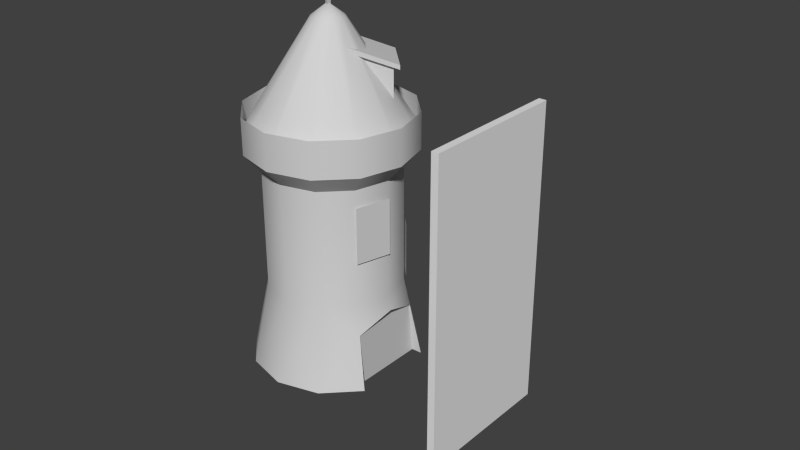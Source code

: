 # Source: wizardtower.blend  (saved by Blender 2.66.0; exported with 4.5.12 LTS)
import bpy
from mathutils import Matrix  # noqa: F401  (used for matrix-valued properties, if any)

bpy.ops.wm.read_factory_settings(use_empty=True)
scene = bpy.context.scene
scene.name = 'Scene'

# ---- collections
col_collection_1 = bpy.data.collections.new('Collection 1'); scene.collection.children.link(col_collection_1)

# ---- materials (node trees are filled in below, after node groups)
mat_turm_001 = bpy.data.materials.new('Turm.001')
mat_turm_001.alpha_threshold = 0.0
mat_turm_001.use_transparent_shadow = False
mat_turm_001.diffuse_color = (0.64, 0.64, 0.64, 1.0)
mat_turm_001.specular_color = (0.5, 0.5, 0.5)
mat_turm_001.roughness = 0.5
mat_turm_001.specular_intensity = 1.0
mat_material = bpy.data.materials.new('Material')
mat_material.alpha_threshold = 0.0
mat_material.use_transparent_shadow = False
mat_material.roughness = 0.5
mat_material.line_color = (0.0, 0.0, 0.0, 1.0)

# ---- material node trees

# ---- world
world_world = bpy.data.worlds.new('World'); scene.world = world_world
world_world.color = (0.05088, 0.05088, 0.05088)
world_world.use_sun_shadow = False
world_world.sun_shadow_jitter_overblur = 0.0
world_world.cycles.sampling_method = 'MANUAL'
world_world.cycles.sample_map_resolution = 256

# ---- meshes
me_circle = bpy.data.meshes.new('Circle')
me_circle.from_pydata([(0.2986, 0.5171, 74.12), (0.2986, -0.5172, 74.12), (-0.5971, -3.82e-07, 74.12), (0.2986, 0.5171, 74.12), (0.2986, 0.5171, 82.07), (0.2986, -0.5172, 82.07), (0.2986, -0.5172, 74.12), (0.2986, -0.5172, 74.12), (0.2986, -0.5172, 82.07), (-0.5971, -3.82e-07, 82.07), (-0.5971, -3.82e-07, 74.12), (1.337e-05, 8.551e-12, 82.04), (1.913e-05, -9.743, 79.17), (1.243e-05, 7.954e-12, 76.31), (-0.5971, -3.82e-07, 74.12), (-0.5971, -3.82e-07, 82.07), (0.2986, 0.5171, 82.07), (0.2986, 0.5171, 74.12), (-0.5971, -3.82e-07, 82.07), (0.2986, -0.5172, 82.07), (0.2986, 0.5171, 82.07), (5.219, 11.46, 63.61), (5.219, 11.46, 57.21), (-0.3898, 5.854, 66.61), (11.46, 5.219, 63.61), (11.46, 5.219, 57.21), (5.219, 11.46, 57.21), (5.219, 11.46, 63.61), (11.46, 5.219, 57.21), (11.46, 5.219, 63.61), (5.854, -0.3898, 66.61), (5.467, 12.83, 63.23), (5.219, 11.46, 63.61), (-0.3898, 5.854, 66.61), (-0.9491, 6.414, 66.61), (5.467, 12.83, 64.15), (5.467, 12.83, 63.23), (-0.9491, 6.414, 66.61), (-1.977, 5.386, 68.14), (6.414, -0.9491, 66.61), (5.854, -0.3898, 66.61), (11.46, 5.219, 63.61), (12.83, 5.467, 63.23), (12.83, 5.467, 64.15), (5.386, -1.977, 68.14), (6.414, -0.9491, 66.61), (12.83, 5.467, 63.23), (12.83, 5.467, 64.15), (12.83, 5.467, 63.23), (5.467, 12.83, 63.23), (5.467, 12.83, 64.15), (5.467, 12.83, 64.15), (-1.977, 5.386, 68.14), (5.386, -1.977, 68.14), (12.83, 5.467, 64.15), (13.3, 7.794, 11.55), (13.3, 8.512e-06, 14.55), (13.3, 8.998, -2.168e-06), (13.3, -7.789, 11.6), (13.3, -8.998, -2.168e-06), (-1.264, 8.396, 2.059e-07), (-1.264, -8.393, 2.059e-07), (-1.264, -8.393, 14.55), (-1.264, 8.396, 14.55), (-1.264, -8.393, 14.55), (14.96, 9.573e-06, 14.55), (13.49, -7.789, 11.6), (-1.264, 8.396, 14.55), (14.96, 9.573e-06, 14.55), (13.5, 7.794, 11.55), (-1.264, -8.393, 14.55), (-12.39, 7.155, 17.68), (-7.155, 12.39, 17.68), (-8.998, 15.58, 1.466e-06), (-15.58, 8.998, 2.539e-06), (12.39, -7.155, 17.68), (7.155, -12.39, 17.68), (8.998, -15.58, -1.466e-06), (15.58, -8.998, -2.539e-06), (13.49, -7.789, 11.6), (-18.0, -1.151e-05, 2.932e-06), (-14.31, -9.155e-06, 17.68), (14.31, 9.155e-06, 17.68), (14.96, 9.573e-06, 14.55), (-12.39, -7.155, 17.68), (-15.58, -8.998, 2.539e-06), (7.155, 12.39, 17.68), (12.39, 7.155, 17.68), (13.5, 7.794, 11.55), (15.58, 8.998, -2.539e-06), (8.998, 15.58, -1.466e-06), (-7.155, -12.39, 17.68), (-8.998, -15.58, 1.466e-06), (-6.275e-06, 14.31, 17.68), (-1.151e-05, 18.0, 0.0), (1.203e-05, -14.31, 17.68), (1.151e-05, -18.0, 0.0), (-12.39, 7.155, 42.93), (-7.155, 12.39, 42.93), (12.39, -7.155, 42.93), (7.155, -12.39, 42.93), (-14.31, -9.155e-06, 42.93), (14.31, 9.155e-06, 42.93), (12.39, 7.155, 42.93), (-12.39, -7.155, 42.93), (7.155, 12.39, 42.93), (-7.155, -12.39, 42.93), (-2.161e-06, 14.31, 42.93), (1.615e-05, -14.31, 42.93), (-15.31, 8.838, 46.8), (-12.39, 7.155, 42.93), (-14.31, -9.155e-06, 42.93), (-17.68, -1.131e-05, 46.8), (17.68, 1.131e-05, 46.8), (15.31, -8.838, 46.8), (12.39, -7.155, 42.93), (14.31, 9.155e-06, 42.93), (15.31, 8.838, 46.8), (12.39, 7.155, 42.93), (-15.31, -8.838, 46.8), (-12.39, -7.155, 42.93), (8.838, 15.31, 46.8), (7.155, 12.39, 42.93), (-8.838, -15.31, 46.8), (-7.155, -12.39, 42.93), (-3.683e-06, 17.68, 46.8), (-2.161e-06, 14.31, 42.93), (1.893e-05, -17.68, 46.8), (1.615e-05, -14.31, 42.93), (-8.838, 15.31, 46.8), (-7.155, 12.39, 42.93), (8.838, -15.31, 46.8), (7.155, -12.39, 42.93), (15.31, 8.838, 54.53), (17.68, 1.131e-05, 54.53), (17.68, 1.131e-05, 46.8), (15.31, 8.838, 46.8), (-15.31, -8.838, 54.53), (-17.68, -1.131e-05, 54.53), (-17.68, -1.131e-05, 46.8), (-15.31, -8.838, 46.8), (8.838, 15.31, 54.53), (8.838, 15.31, 46.8), (-8.838, -15.31, 54.53), (-8.838, -15.31, 46.8), (-2.423e-06, 17.68, 54.53), (-3.683e-06, 17.68, 46.8), (2.019e-05, -17.68, 54.53), (1.893e-05, -17.68, 46.8), (-8.838, 15.31, 54.53), (-8.838, 15.31, 46.8), (8.838, -15.31, 54.53), (8.838, -15.31, 46.8), (-15.31, 8.838, 54.53), (-15.31, 8.838, 46.8), (15.31, -8.838, 54.53), (15.31, -8.838, 46.8), (9.635e-06, 3.383, 72.42), (1.691, 2.93, 72.42), (8.749, 15.15, 49.95), (-3.056e-06, 17.5, 49.95), (-1.691, 2.93, 72.42), (-8.749, 15.15, 49.95), (1.222e-05, 7.82e-12, 75.02), (-2.93, 1.691, 72.42), (-3.383, -2.164e-06, 72.42), (2.93, -1.691, 72.42), (3.383, 2.164e-06, 72.42), (2.93, 1.691, 72.42), (-2.93, -1.691, 72.42), (-1.691, -2.93, 72.42), (1.691, -2.93, 72.42), (-15.15, 8.749, 49.95), (-17.5, -1.119e-05, 49.95), (1.396e-05, -3.383, 72.42), (-15.15, -8.749, 49.95), (8.749, -15.15, 49.95), (15.15, -8.749, 49.95), (-8.749, -15.15, 49.95), (1.933e-05, -17.5, 49.95), (17.5, 1.119e-05, 49.95), (15.15, 8.749, 49.95), (-1.264, 8.396, 2.059e-07), (15.58, 8.998, -2.539e-06), (13.5, 7.794, 11.55), (-1.264, 8.396, 14.55), (13.49, -7.789, 11.6), (15.58, -8.998, -2.539e-06), (-1.264, -8.393, 2.059e-07), (-1.264, -8.393, 14.55), (14.8, 9.471e-06, 39.34), (12.82, -7.402, 39.34), (12.82, -7.402, 27.35), (14.8, 9.471e-06, 27.35), (7.402, 12.82, 30.43), (12.82, 7.402, 30.43), (12.82, 7.402, 18.44), (7.402, 12.82, 18.44)], [], [(0, 1, 2), (3, 4, 5, 6), (7, 8, 9, 10), (11, 12, 13), (14, 15, 16, 17), (18, 19, 20), (21, 22, 23), (24, 25, 26, 27), (28, 29, 30), (31, 32, 33, 34), (35, 36, 37, 38), (39, 40, 41, 42), (43, 44, 45, 46), (47, 48, 49, 50), (51, 52, 53, 54), (55, 56, 57), (56, 58, 59), (60, 61, 62, 63), (64, 65, 66), (67, 68, 69), (68, 67, 70), (56, 59, 57), (71, 72, 73, 74), (71, 74, 80, 81), (82, 75, 79, 83), (84, 81, 80, 85), (91, 84, 85, 92), (93, 86, 90, 94), (95, 91, 92, 96), (72, 93, 94, 73), (76, 95, 96, 77), (97, 98, 72, 71), (99, 100, 76, 75), (97, 71, 81, 101), (102, 99, 75, 82), (103, 102, 82, 87), (104, 101, 81, 84), (105, 103, 87, 86), (106, 104, 84, 91), (107, 105, 86, 93), (108, 106, 91, 95), (98, 107, 93, 72), (100, 108, 95, 76), (109, 110, 111, 112), (113, 114, 115, 116), (117, 113, 116, 118), (119, 112, 111, 120), (121, 117, 118, 122), (123, 119, 120, 124), (125, 121, 122, 126), (127, 123, 124, 128), (129, 125, 126, 130), (131, 127, 128, 132), (109, 129, 130, 110), (114, 131, 132, 115), (133, 134, 135, 136), (137, 138, 139, 140), (141, 133, 136, 142), (143, 137, 140, 144), (145, 141, 142, 146), (147, 143, 144, 148), (149, 145, 146, 150), (151, 147, 148, 152), (153, 149, 150, 154), (155, 151, 152, 156), (153, 154, 139, 138), (134, 155, 156, 135), (157, 158, 159, 160), (161, 157, 160, 162), (163, 164, 165), (163, 166, 167), (163, 167, 168), (163, 165, 169), (163, 169, 170), (163, 171, 166), (164, 172, 173, 165), (163, 158, 157), (163, 161, 164), (163, 170, 174), (169, 165, 173, 175), (163, 157, 161), (166, 171, 176, 177), (163, 168, 158), (174, 170, 178, 179), (167, 166, 177, 180), (170, 169, 175, 178), (171, 174, 179, 176), (168, 167, 180, 181), (164, 161, 162, 172), (158, 168, 181, 159), (163, 174, 171), (87, 82, 83, 88), (182, 183, 184, 185), (186, 187, 188, 189), (190, 191, 192, 193), (194, 195, 196, 197), (87, 88, 89, 90, 86), (78, 79, 75, 76, 77)])
me_circle.polygons.foreach_set('use_smooth', [0, 0, 0, 0, 0, 0, 0, 0, 0, 0, 0, 0, 0, 0, 0, 0, 0, 0, 0, 0, 0, 0, 1, 1, 1, 1, 1, 1, 1, 1, 1, 1, 1, 1, 1, 1, 1, 1, 1, 1, 1, 1, 1, 1, 1, 1, 1, 1, 1, 1, 1, 1, 1, 1, 1, 1, 1, 1, 1, 1, 1, 1, 1, 1, 1, 1, 1, 1, 1, 1, 1, 1, 1, 1, 1, 1, 1, 1, 1, 1, 1, 1, 1, 1, 1, 1, 1, 1, 1, 1, 1, 1, 1, 1, 1, 1, 1, 1])
_k = set([(73, 74), (73, 94), (74, 80), (77, 78), (77, 96), (78, 79), (79, 83), (80, 85), (83, 88), (85, 92), (88, 89), (89, 90), (90, 94), (92, 96), (97, 98), (97, 101), (98, 107), (99, 100), (99, 102), (100, 108), (101, 104), (102, 103), (103, 105), (104, 106), (105, 107), (106, 108), (109, 112), (109, 129), (110, 111), (110, 130), (111, 120), (112, 119), (113, 114), (113, 117), (114, 131), (115, 116), (115, 132), (116, 118), (117, 121), (118, 122), (119, 123), (120, 124), (121, 125), (122, 126), (123, 127), (124, 128), (125, 129), (126, 130), (127, 131), (128, 132), (133, 134), (133, 141), (134, 155), (135, 136), (135, 156), (136, 142), (137, 138), (137, 143), (138, 153), (139, 140), (139, 154), (140, 144), (141, 145), (142, 146), (143, 147), (144, 148), (145, 149), (146, 150), (147, 151), (148, 152), (149, 153), (150, 154), (151, 155), (152, 156), (159, 160), (159, 181), (160, 162), (162, 172), (172, 173), (173, 175), (175, 178), (176, 177), (176, 179), (177, 180), (178, 179), (180, 181), (182, 183), (182, 185), (183, 184), (184, 185), (186, 187), (186, 189), (187, 188), (188, 189), (190, 191), (190, 193), (191, 192), (192, 193), (194, 195), (194, 197), (195, 196), (196, 197)])
me_circle.attributes.new('sharp_edge', 'BOOLEAN', 'EDGE').data.foreach_set('value', [ (min(e.vertices), max(e.vertices)) in _k for e in me_circle.edges])
_uv = me_circle.uv_layers.new(name='UVMap')
_uv.uv.foreach_set('vector', [0.7798, 0.9278, 0.7798, 0.9524, 0.7586, 0.9401, 0.7798, 0.9278, 0.9662, 0.9278, 0.9662, 0.9524, 0.7798, 0.9524, 0.7798, 0.9524, 0.9662, 0.9524, 0.9663, 0.9769, 0.7799, 0.9769, 0.9865, 0.896, 0.7704, 0.8325, 0.9865, 0.769, 0.7797, 0.9033, 0.9661, 0.9033, 0.9662, 0.9278, 0.7798, 0.9278, 0.9874, 0.9401, 0.9662, 0.9524, 0.9662, 0.9278, 0.1926, 0.132, 0.1926, 0.003289, 0.03326, 0.1312, 0.3699, 0.132, 0.3699, 0.003289, 0.1926, 0.003289, 0.1926, 0.132, 0.3699, 0.003289, 0.3699, 0.132, 0.5293, 0.1312, 0.6805, 0.1397, 0.6942, 0.1222, 0.701, 0.03389, 0.6894, 0.03338, 0.6673, 0.1346, 0.6805, 0.1397, 0.6894, 0.03338, 0.6777, 0.01098, 0.5476, 0.02819, 0.5361, 0.02688, 0.5293, 0.115, 0.5399, 0.1288, 0.553, 0.125, 0.5634, 0.001408, 0.5476, 0.02819, 0.5399, 0.1288, 0.553, 0.125, 0.5523, 0.14, 0.6666, 0.1496, 0.6673, 0.1346, 0.6673, 0.1346, 0.6777, 0.01098, 0.5634, 0.001408, 0.553, 0.125, 0.9732, 0.3219, 0.8454, 0.3711, 0.993, 0.1325, 0.8454, 0.3711, 0.7176, 0.3228, 0.6977, 0.1325, 0.777, 0.9417, 0.7746, 0.9417, 0.7756, 0.9401, 0.7764, 0.9403, 0.7756, 0.9401, 0.7763, 0.9381, 0.7749, 0.9386, 0.7764, 0.9403, 0.7763, 0.9381, 0.7774, 0.939, 0.7763, 0.9381, 0.7764, 0.9403, 0.7756, 0.9401, 0.8454, 0.3711, 0.6977, 0.1325, 0.993, 0.1325, 0.1907, 0.3968, 0.3001, 0.3977, 0.2955, 0.1399, 0.1725, 0.1443, 0.1907, 0.3968, 0.1725, 0.1443, 0.04623, 0.1573, 0.08441, 0.4004, 0.7454, 0.419, 0.6371, 0.4169, 0.6459, 0.3277, 0.7449, 0.3746, 0.1987, 0.4122, 0.09376, 0.4181, 0.04931, 0.1745, 0.176, 0.1583, 0.3067, 0.4094, 0.1987, 0.4122, 0.176, 0.1583, 0.2998, 0.1524, 0.4122, 0.4014, 0.5249, 0.4071, 0.5415, 0.1466, 0.4183, 0.1409, 0.417, 0.4093, 0.3067, 0.4094, 0.2998, 0.1524, 0.4216, 0.153, 0.3001, 0.3977, 0.4122, 0.4014, 0.4183, 0.1409, 0.2955, 0.1399, 0.5281, 0.4111, 0.417, 0.4093, 0.4216, 0.153, 0.5414, 0.1582, 0.1661, 0.7763, 0.2801, 0.7916, 0.3001, 0.3977, 0.1907, 0.3968, 0.6295, 0.8112, 0.5139, 0.8075, 0.5281, 0.4111, 0.6371, 0.4169, 0.1661, 0.7763, 0.1907, 0.3968, 0.08441, 0.4004, 0.05961, 0.7579, 0.744, 0.8125, 0.6295, 0.8112, 0.6371, 0.4169, 0.7454, 0.419, 0.6315, 0.8114, 0.744, 0.8125, 0.7454, 0.419, 0.6362, 0.4145, 0.18, 0.7836, 0.08028, 0.7664, 0.09376, 0.4181, 0.1987, 0.4122, 0.514, 0.8078, 0.6315, 0.8114, 0.6362, 0.4145, 0.5249, 0.4071, 0.2877, 0.7941, 0.18, 0.7836, 0.1987, 0.4122, 0.3067, 0.4094, 0.3965, 0.8014, 0.514, 0.8078, 0.5249, 0.4071, 0.4122, 0.4014, 0.3997, 0.8019, 0.2877, 0.7941, 0.3067, 0.4094, 0.417, 0.4093, 0.2801, 0.7916, 0.3965, 0.8014, 0.4122, 0.4014, 0.3001, 0.3977, 0.5139, 0.8075, 0.3997, 0.8019, 0.417, 0.4093, 0.5281, 0.4111, 0.153, 0.8506, 0.1661, 0.7763, 0.05961, 0.7579, 0.03366, 0.8222, 0.7424, 0.8862, 0.6263, 0.8843, 0.6295, 0.8112, 0.744, 0.8125, 0.6316, 0.8855, 0.7424, 0.8862, 0.744, 0.8125, 0.6315, 0.8114, 0.1683, 0.8488, 0.05726, 0.8248, 0.08028, 0.7664, 0.18, 0.7836, 0.5123, 0.8822, 0.6316, 0.8855, 0.6315, 0.8114, 0.514, 0.8078, 0.2796, 0.8635, 0.1683, 0.8488, 0.18, 0.7836, 0.2877, 0.7941, 0.3927, 0.8758, 0.5123, 0.8822, 0.514, 0.8078, 0.3965, 0.8014, 0.3935, 0.8732, 0.2796, 0.8635, 0.2877, 0.7941, 0.3997, 0.8019, 0.2731, 0.8657, 0.3927, 0.8758, 0.3965, 0.8014, 0.2801, 0.7916, 0.5093, 0.88, 0.3935, 0.8732, 0.3997, 0.8019, 0.5139, 0.8075, 0.153, 0.8506, 0.2731, 0.8657, 0.2801, 0.7916, 0.1661, 0.7763, 0.6263, 0.8843, 0.5093, 0.88, 0.5139, 0.8075, 0.6295, 0.8112, 0.6286, 0.9876, 0.7431, 0.9876, 0.7424, 0.8862, 0.6316, 0.8855, 0.1541, 0.9457, 0.03746, 0.9241, 0.05726, 0.8248, 0.1683, 0.8488, 0.5068, 0.9848, 0.6286, 0.9876, 0.6316, 0.8855, 0.5123, 0.8822, 0.2703, 0.9611, 0.1541, 0.9457, 0.1683, 0.8488, 0.2796, 0.8635, 0.384, 0.9789, 0.5068, 0.9848, 0.5123, 0.8822, 0.3927, 0.8758, 0.3874, 0.972, 0.2703, 0.9611, 0.2796, 0.8635, 0.3935, 0.8732, 0.2602, 0.9685, 0.384, 0.9789, 0.3927, 0.8758, 0.2731, 0.8657, 0.5056, 0.9799, 0.3874, 0.972, 0.3935, 0.8732, 0.5093, 0.88, 0.136, 0.9519, 0.2602, 0.9685, 0.2731, 0.8657, 0.153, 0.8506, 0.6248, 0.985, 0.5056, 0.9799, 0.5093, 0.88, 0.6263, 0.8843, 0.136, 0.9519, 0.153, 0.8506, 0.03366, 0.8222, 0.01164, 0.9277, 0.7431, 0.9876, 0.6248, 0.985, 0.6263, 0.8843, 0.7424, 0.8862, 0.7775, 0.6307, 0.7967, 0.614, 0.9578, 0.7079, 0.9156, 0.7616, 0.7978, 0.6154, 0.778, 0.6335, 0.9213, 0.7668, 0.9596, 0.7121, 0.752, 0.5694, 0.8095, 0.5941, 0.8143, 0.5713, 0.7521, 0.5677, 0.8118, 0.5476, 0.8142, 0.5709, 0.7521, 0.5677, 0.8142, 0.5709, 0.8091, 0.5936, 0.752, 0.5694, 0.8143, 0.5713, 0.8109, 0.5481, 0.752, 0.5694, 0.8109, 0.5481, 0.8001, 0.5267, 0.7521, 0.5677, 0.8016, 0.5253, 0.8118, 0.5476, 0.8095, 0.5941, 0.9855, 0.6482, 1.0, 0.5796, 0.8143, 0.5713, 0.7521, 0.5677, 0.7967, 0.614, 0.7775, 0.6307, 0.752, 0.5694, 0.7978, 0.6154, 0.8095, 0.5941, 0.752, 0.5694, 0.8001, 0.5267, 0.7822, 0.5085, 0.8109, 0.5481, 0.8143, 0.5713, 1.0, 0.5796, 0.9926, 0.5096, 0.752, 0.5694, 0.778, 0.6335, 0.7978, 0.6154, 0.8118, 0.5476, 0.8016, 0.5253, 0.9715, 0.4395, 0.9931, 0.5056, 0.7521, 0.5677, 0.8091, 0.5936, 0.7967, 0.614, 0.7822, 0.5085, 0.8001, 0.5267, 0.9686, 0.444, 0.9301, 0.3871, 0.8142, 0.5709, 0.8118, 0.5476, 0.9931, 0.5056, 0.9983, 0.5754, 0.8001, 0.5267, 0.8109, 0.5481, 0.9926, 0.5096, 0.9686, 0.444, 0.8016, 0.5253, 0.7832, 0.5057, 0.9368, 0.3817, 0.9715, 0.4395, 0.8091, 0.5936, 0.8142, 0.5709, 0.9983, 0.5754, 0.9862, 0.6444, 0.8095, 0.5941, 0.7978, 0.6154, 0.9596, 0.7121, 0.9855, 0.6482, 0.7967, 0.614, 0.8091, 0.5936, 0.9862, 0.6444, 0.9578, 0.7079, 0.7521, 0.5677, 0.7832, 0.5057, 0.8016, 0.5253, 0.6362, 0.4145, 0.7454, 0.419, 0.7449, 0.3746, 0.647, 0.3232, 0.777, 0.9417, 0.7788, 0.94, 0.7774, 0.939, 0.7764, 0.9403, 0.7749, 0.9386, 0.7858, 0.949, 0.7746, 0.9417, 0.7756, 0.9401, 0.9427, 0.004253, 0.9427, 0.1251, 0.7469, 0.1251, 0.7469, 0.004253, 0.9427, 0.004253, 0.9427, 0.1251, 0.7469, 0.1251, 0.7469, 0.004253, 0.6362, 0.4145, 0.647, 0.3232, 0.6718, 0.1593, 0.5415, 0.1466, 0.5249, 0.4071, 0.6673, 0.1684, 0.6459, 0.3277, 0.6371, 0.4169, 0.5281, 0.4111, 0.5414, 0.1582])
me_circle.materials.append(mat_turm_001)
me_circle.use_remesh_preserve_volume = False
me_circle.use_remesh_preserve_attributes = False
me_circle.use_mirror_vertex_groups = False
me_circle.update()
me_cube = bpy.data.meshes.new('Cube')
me_cube.from_pydata([(-1.0, -20.0, -41.0), (-1.0, 20.0, -41.0), (1.0, 20.0, -41.0), (1.0, -20.0, -41.0), (-1.0, -20.0, 41.0), (-1.0, 20.0, 41.0), (1.0, 20.0, 41.0), (1.0, -20.0, 41.0)], [], [(4, 5, 1, 0), (5, 6, 2, 1), (6, 7, 3, 2), (7, 4, 0, 3), (0, 1, 2, 3), (7, 6, 5, 4)])
_uv = me_cube.uv_layers.new(name='UVMap')
_uv.uv.foreach_set('vector', [1.0, 1.0, 0.0, 1.0, 0.0, 0.0, 1.0, 0.0, 1.0, 1.0, 0.0, 1.0, 0.0, 0.0, 1.0, 0.0, 1.0, 1.0, 0.0, 1.0, 0.0, 0.0, 1.0, 0.0, 1.0, 1.0, 0.0, 1.0, 0.0, 0.0, 1.0, 0.0, 1.0, 1.0, 0.0, 1.0, 0.0, 0.0, 1.0, 0.0, 1.0, 1.0, 0.0, 1.0, 0.0, 0.0, 1.0, 0.0])
me_cube.materials.append(mat_material)
me_cube.use_remesh_preserve_volume = False
me_cube.use_remesh_preserve_attributes = False
me_cube.use_mirror_vertex_groups = False
me_cube.update()

# ---- objects
ob_circle = bpy.data.objects.new('Circle', me_circle)
ob_cube = bpy.data.objects.new('Cube', me_cube)

# ---- transforms, parenting, visibility, modifiers, constraints
ob_circle.location = (0.0, 0.0, 0.0)
ob_circle.lineart.crease_threshold = 0.0
ob_cube.location = (10.0, 40.0, 0.0)
ob_cube.lineart.crease_threshold = 0.0

# ---- collection membership
col_collection_1.objects.link(ob_circle)
col_collection_1.objects.link(ob_cube)

# ---- scene / render settings (as saved in the file)
scene.frame_start = 1; scene.frame_end = 250; scene.frame_set(35)
scene.render.engine = 'BLENDER_EEVEE_NEXT'
scene.render.image_settings.color_mode = 'RGB'
scene.render.image_settings.compression = 90
scene.render.resolution_percentage = 50
scene.render.dither_intensity = 0.0
scene.render.bake_margin = 2
scene.render.bake_bias = 0.0
scene.cycles.use_denoising = False
scene.cycles.samples = 10
scene.cycles.sampling_pattern = 'TABULATED_SOBOL'
scene.cycles.light_sampling_threshold = 0.0
scene.cycles.use_adaptive_sampling = False
scene.cycles.use_light_tree = False
scene.cycles.blur_glossy = 0.0
scene.cycles.volume_bounces = 1
scene.cycles.pixel_filter_type = 'GAUSSIAN'
scene.cycles.sample_clamp_indirect = 0.0
scene.view_settings.view_transform = 'Standard'
bpy.context.view_layer.update()

# ---- added for rendering (the .blend has no active camera and no usable light): camera, sun
cam_auto = bpy.data.cameras.new('AutoCamera')
cam_auto.lens = 50.0
cam_auto.sensor_width = 36.0
cam_auto.clip_end = 2435.79
ob_auto_camera = bpy.data.objects.new('AutoCamera', cam_auto)
scene.collection.objects.link(ob_auto_camera)
ob_auto_camera.location = (138.632, -145.549, 131.57)
ob_auto_camera.rotation_euler = (1.09748, -7.21219e-08, 0.694738)
scene.camera = ob_auto_camera
light_auto_sun = bpy.data.lights.new('AutoSun', 'SUN')
light_auto_sun.energy = 3.0
light_auto_sun.angle = 0.0523599
ob_auto_sun = bpy.data.objects.new('AutoSun', light_auto_sun)
scene.collection.objects.link(ob_auto_sun)
ob_auto_sun.rotation_euler = (0.872665, 0.174533, 0.523599)
bpy.context.view_layer.update()
